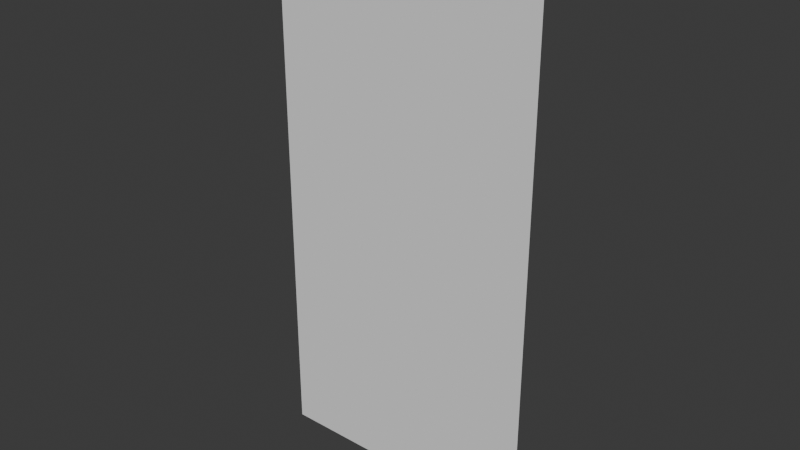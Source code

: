 # Source: blender_animation_sample.blend  (saved by Blender 4.2.67; exported with 4.5.12 LTS)
import bpy
from mathutils import Matrix  # noqa: F401  (used for matrix-valued properties, if any)

bpy.ops.wm.read_factory_settings(use_empty=True)
scene = bpy.context.scene
scene.name = 'Scene'

# ---- collections
col_collection = bpy.data.collections.new('Collection'); scene.collection.children.link(col_collection)

# ---- world
world_world = bpy.data.worlds.new('World'); scene.world = world_world
world_world.use_nodes = True; world_world.node_tree.nodes.clear()
_N = world_world.node_tree.nodes; _L = world_world.node_tree.links
n0 = _N.new('ShaderNodeOutputWorld'); n0.name = 'World Output'; n0.location = (300, 300)
n1 = _N.new('ShaderNodeBackground'); n1.name = 'Background'; n1.location = (10, 300)
n1.inputs[0].default_value = (0.05088, 0.05088, 0.05088, 1.0)
_L.new(n1.outputs[0], n0.inputs[0])
n0.is_active_output = True
world_world.color = (0.05088, 0.05088, 0.05088)
world_world.sun_shadow_jitter_overblur = 0.0

# ---- meshes
me_testmesh = bpy.data.meshes.new('TestMesh')
me_testmesh.from_pydata([(-0.5, 0.0, 0.0), (0.5, 0.0, 0.0), (-0.5, 0.0, 2.0), (0.5, 0.0, 2.0)], [], [(0, 1, 3, 2)])
me_testmesh.update()
arm_testarmature = bpy.data.armatures.new('TestArmature')  # bones are not reproduced

# ---- objects
ob_testarmature = bpy.data.objects.new('TestArmature', arm_testarmature)
ob_testmesh = bpy.data.objects.new('TestMesh', me_testmesh)

# ---- transforms, parenting, visibility, modifiers, constraints
ob_testarmature.location = (0.0, 0.0, 0.0)
ob_testmesh.location = (0.0, 0.0, 0.0)
_vg = ob_testmesh.vertex_groups.new(name='Root')
_vg.add([0, 1], 1.0, 'REPLACE')
_vg = ob_testmesh.vertex_groups.new(name='Child')
_vg.add([2, 3], 1.0, 'REPLACE')
_m = ob_testmesh.modifiers.new('Armature', 'ARMATURE')
_m.object = ob_testarmature

# ---- collection membership
col_collection.objects.link(ob_testarmature)
col_collection.objects.link(ob_testmesh)

# ---- scene / render settings (as saved in the file)
scene.frame_start = 1; scene.frame_end = 10; scene.frame_set(1)
scene.render.engine = 'BLENDER_EEVEE_NEXT'
bpy.context.view_layer.update()

# ---- added for rendering (the .blend has no active camera and no usable light): camera, sun
cam_auto = bpy.data.cameras.new('AutoCamera')
cam_auto.lens = 50.0
cam_auto.sensor_width = 36.0
cam_auto.clip_end = 1000.0
ob_auto_camera = bpy.data.objects.new('AutoCamera', cam_auto)
scene.collection.objects.link(ob_auto_camera)
ob_auto_camera.location = (2.06887, -2.48264, 2.65509)
ob_auto_camera.rotation_euler = (1.09748, -7.21219e-08, 0.694738)
scene.camera = ob_auto_camera
light_auto_sun = bpy.data.lights.new('AutoSun', 'SUN')
light_auto_sun.energy = 3.0
light_auto_sun.angle = 0.0523599
ob_auto_sun = bpy.data.objects.new('AutoSun', light_auto_sun)
scene.collection.objects.link(ob_auto_sun)
ob_auto_sun.rotation_euler = (0.872665, 0.174533, 0.523599)
bpy.context.view_layer.update()
